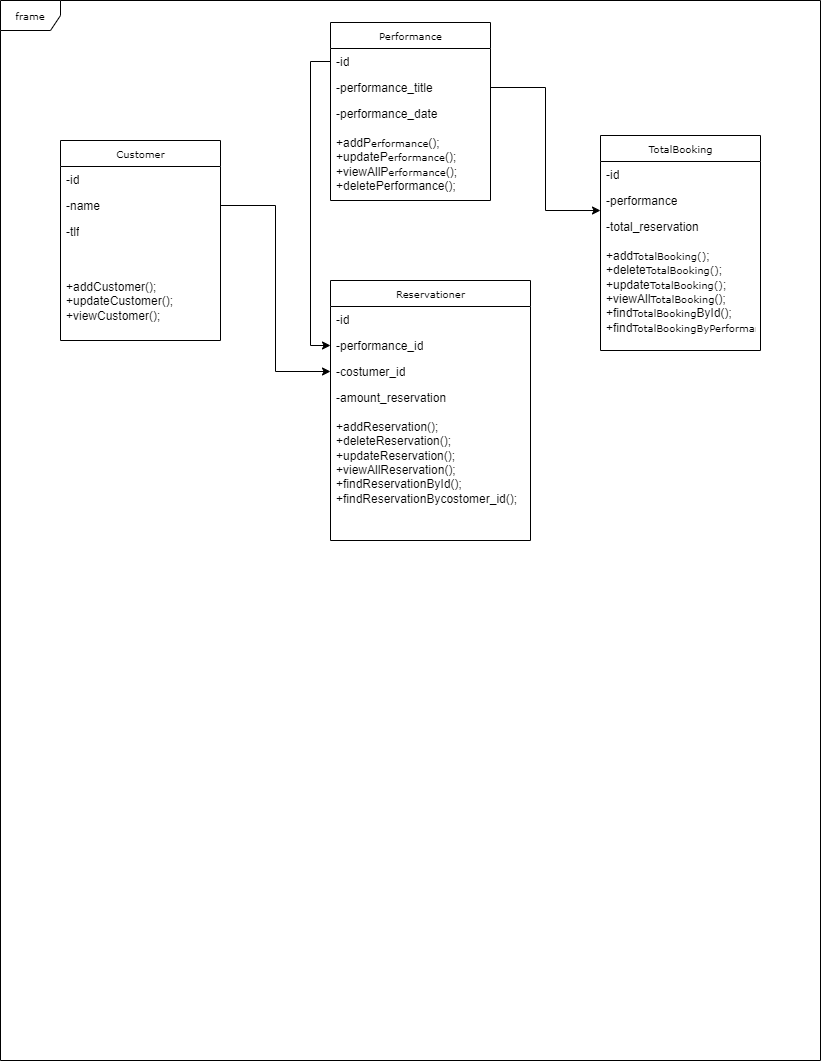

The diagram above was exported from draw.io. Its source (the exported page's mxGraphModel, read from the mxfile embedded in the PNG):
<mxGraphModel dx="1312" dy="618" grid="1" gridSize="10" guides="1" tooltips="1" connect="1" arrows="1" fold="1" page="1" pageScale="1" pageWidth="850" pageHeight="1100" background="none" math="0" shadow="0">
  <root>
    <mxCell id="0" />
    <mxCell id="1" parent="0" />
    <mxCell id="17acba5748e5396b-1" value="frame" style="shape=umlFrame;whiteSpace=wrap;html=1;rounded=0;shadow=0;comic=0;labelBackgroundColor=none;strokeWidth=1;fontFamily=Verdana;fontSize=10;align=center;" parent="1" vertex="1">
      <mxGeometry x="20" y="20" width="820" height="1060" as="geometry" />
    </mxCell>
    <mxCell id="17acba5748e5396b-2" value="Reservationer" style="swimlane;html=1;fontStyle=0;childLayout=stackLayout;horizontal=1;startSize=26;fillColor=none;horizontalStack=0;resizeParent=1;resizeLast=0;collapsible=1;marginBottom=0;swimlaneFillColor=#ffffff;rounded=0;shadow=0;comic=0;labelBackgroundColor=none;strokeWidth=1;fontFamily=Verdana;fontSize=10;align=center;" parent="1" vertex="1">
      <mxGeometry x="350" y="300" width="200" height="260" as="geometry" />
    </mxCell>
    <mxCell id="17acba5748e5396b-3" value="-id" style="text;html=1;strokeColor=none;fillColor=none;align=left;verticalAlign=top;spacingLeft=4;spacingRight=4;whiteSpace=wrap;overflow=hidden;rotatable=0;points=[[0,0.5],[1,0.5]];portConstraint=eastwest;" parent="17acba5748e5396b-2" vertex="1">
      <mxGeometry y="26" width="200" height="26" as="geometry" />
    </mxCell>
    <mxCell id="17acba5748e5396b-4" value="-performance_id" style="text;html=1;strokeColor=none;fillColor=none;align=left;verticalAlign=top;spacingLeft=4;spacingRight=4;whiteSpace=wrap;overflow=hidden;rotatable=0;points=[[0,0.5],[1,0.5]];portConstraint=eastwest;" parent="17acba5748e5396b-2" vertex="1">
      <mxGeometry y="52" width="200" height="26" as="geometry" />
    </mxCell>
    <mxCell id="17acba5748e5396b-6" value="-costumer_id" style="text;html=1;strokeColor=none;fillColor=none;align=left;verticalAlign=top;spacingLeft=4;spacingRight=4;whiteSpace=wrap;overflow=hidden;rotatable=0;points=[[0,0.5],[1,0.5]];portConstraint=eastwest;" parent="17acba5748e5396b-2" vertex="1">
      <mxGeometry y="78" width="200" height="26" as="geometry" />
    </mxCell>
    <mxCell id="17acba5748e5396b-9" value="-amount_reservation&lt;br&gt;&lt;br&gt;+addReservation();&lt;br&gt;+deleteReservation();&lt;br&gt;+updateReservation();&lt;br&gt;+viewAllReservation();&lt;br&gt;+findReservationById();&lt;br&gt;+findReservationBycostomer_id();&lt;br&gt;" style="text;html=1;strokeColor=none;fillColor=none;align=left;verticalAlign=top;spacingLeft=4;spacingRight=4;whiteSpace=wrap;overflow=hidden;rotatable=0;points=[[0,0.5],[1,0.5]];portConstraint=eastwest;" parent="17acba5748e5396b-2" vertex="1">
      <mxGeometry y="104" width="200" height="156" as="geometry" />
    </mxCell>
    <mxCell id="17acba5748e5396b-20" value="Performance" style="swimlane;html=1;fontStyle=0;childLayout=stackLayout;horizontal=1;startSize=26;fillColor=none;horizontalStack=0;resizeParent=1;resizeLast=0;collapsible=1;marginBottom=0;swimlaneFillColor=#ffffff;rounded=0;shadow=0;comic=0;labelBackgroundColor=none;strokeWidth=1;fontFamily=Verdana;fontSize=10;align=center;" parent="1" vertex="1">
      <mxGeometry x="350" y="42" width="160" height="178" as="geometry" />
    </mxCell>
    <mxCell id="17acba5748e5396b-21" value="-id" style="text;html=1;strokeColor=none;fillColor=none;align=left;verticalAlign=top;spacingLeft=4;spacingRight=4;whiteSpace=wrap;overflow=hidden;rotatable=0;points=[[0,0.5],[1,0.5]];portConstraint=eastwest;" parent="17acba5748e5396b-20" vertex="1">
      <mxGeometry y="26" width="160" height="26" as="geometry" />
    </mxCell>
    <mxCell id="17acba5748e5396b-24" value="-performance_title" style="text;html=1;strokeColor=none;fillColor=none;align=left;verticalAlign=top;spacingLeft=4;spacingRight=4;whiteSpace=wrap;overflow=hidden;rotatable=0;points=[[0,0.5],[1,0.5]];portConstraint=eastwest;" parent="17acba5748e5396b-20" vertex="1">
      <mxGeometry y="52" width="160" height="26" as="geometry" />
    </mxCell>
    <mxCell id="SelTJnBlzgijpRl-cygQ-8" value="-performance_date&lt;br&gt;&lt;br&gt;+addP&lt;span style=&quot;font-family: Verdana; font-size: 10px; text-align: center;&quot;&gt;erformance&lt;/span&gt;();&lt;br&gt;+updateP&lt;span style=&quot;font-family: Verdana; font-size: 10px; text-align: center;&quot;&gt;erformance&lt;/span&gt;();&lt;br&gt;+viewAllP&lt;span style=&quot;font-family: Verdana; font-size: 10px; text-align: center;&quot;&gt;erformance&lt;/span&gt;();&lt;br&gt;+deletePerformance();" style="text;html=1;strokeColor=none;fillColor=none;align=left;verticalAlign=top;spacingLeft=4;spacingRight=4;whiteSpace=wrap;overflow=hidden;rotatable=0;points=[[0,0.5],[1,0.5]];portConstraint=eastwest;" vertex="1" parent="17acba5748e5396b-20">
      <mxGeometry y="78" width="160" height="92" as="geometry" />
    </mxCell>
    <mxCell id="17acba5748e5396b-30" value="TotalBooking" style="swimlane;html=1;fontStyle=0;childLayout=stackLayout;horizontal=1;startSize=26;fillColor=none;horizontalStack=0;resizeParent=1;resizeLast=0;collapsible=1;marginBottom=0;swimlaneFillColor=#ffffff;rounded=0;shadow=0;comic=0;labelBackgroundColor=none;strokeWidth=1;fontFamily=Verdana;fontSize=10;align=center;" parent="1" vertex="1">
      <mxGeometry x="620" y="155" width="160" height="215" as="geometry" />
    </mxCell>
    <mxCell id="17acba5748e5396b-31" value="-id" style="text;html=1;strokeColor=none;fillColor=none;align=left;verticalAlign=top;spacingLeft=4;spacingRight=4;whiteSpace=wrap;overflow=hidden;rotatable=0;points=[[0,0.5],[1,0.5]];portConstraint=eastwest;" parent="17acba5748e5396b-30" vertex="1">
      <mxGeometry y="26" width="160" height="26" as="geometry" />
    </mxCell>
    <mxCell id="17acba5748e5396b-32" value="-performance" style="text;html=1;strokeColor=none;fillColor=none;align=left;verticalAlign=top;spacingLeft=4;spacingRight=4;whiteSpace=wrap;overflow=hidden;rotatable=0;points=[[0,0.5],[1,0.5]];portConstraint=eastwest;" parent="17acba5748e5396b-30" vertex="1">
      <mxGeometry y="52" width="160" height="26" as="geometry" />
    </mxCell>
    <mxCell id="17acba5748e5396b-33" value="-total_reservation&lt;br&gt;&lt;br&gt;+add&lt;span style=&quot;font-family: Verdana; font-size: 10px; text-align: center;&quot;&gt;TotalBooking()&lt;/span&gt;;&lt;br&gt;+delete&lt;span style=&quot;font-family: Verdana; font-size: 10px; text-align: center;&quot;&gt;TotalBooking()&lt;/span&gt;;&lt;br&gt;+update&lt;span style=&quot;font-family: Verdana; font-size: 10px; text-align: center;&quot;&gt;TotalBooking()&lt;/span&gt;;&lt;br&gt;+viewAll&lt;span style=&quot;font-family: Verdana; font-size: 10px; text-align: center;&quot;&gt;TotalBooking&lt;/span&gt;();&lt;br&gt;+find&lt;span style=&quot;font-family: Verdana; font-size: 10px; text-align: center;&quot;&gt;TotalBooking&lt;/span&gt;ById();&lt;br&gt;+find&lt;span style=&quot;font-family: Verdana; font-size: 10px; text-align: center;&quot;&gt;TotalBookingByPerformance()&lt;/span&gt;;" style="text;html=1;strokeColor=none;fillColor=none;align=left;verticalAlign=top;spacingLeft=4;spacingRight=4;whiteSpace=wrap;overflow=hidden;rotatable=0;points=[[0,0.5],[1,0.5]];portConstraint=eastwest;" parent="17acba5748e5396b-30" vertex="1">
      <mxGeometry y="78" width="160" height="120" as="geometry" />
    </mxCell>
    <mxCell id="5d2195bd80daf111-5" value="Customer" style="swimlane;html=1;fontStyle=0;childLayout=stackLayout;horizontal=1;startSize=26;fillColor=none;horizontalStack=0;resizeParent=1;resizeLast=0;collapsible=1;marginBottom=0;swimlaneFillColor=#ffffff;rounded=0;shadow=0;comic=0;labelBackgroundColor=none;strokeWidth=1;fontFamily=Verdana;fontSize=10;align=center;" parent="1" vertex="1">
      <mxGeometry x="80" y="160" width="160" height="200" as="geometry" />
    </mxCell>
    <mxCell id="5d2195bd80daf111-6" value="-id" style="text;html=1;strokeColor=none;fillColor=none;align=left;verticalAlign=top;spacingLeft=4;spacingRight=4;whiteSpace=wrap;overflow=hidden;rotatable=0;points=[[0,0.5],[1,0.5]];portConstraint=eastwest;" parent="5d2195bd80daf111-5" vertex="1">
      <mxGeometry y="26" width="160" height="26" as="geometry" />
    </mxCell>
    <mxCell id="SelTJnBlzgijpRl-cygQ-9" value="-name" style="text;html=1;strokeColor=none;fillColor=none;align=left;verticalAlign=top;spacingLeft=4;spacingRight=4;whiteSpace=wrap;overflow=hidden;rotatable=0;points=[[0,0.5],[1,0.5]];portConstraint=eastwest;" vertex="1" parent="5d2195bd80daf111-5">
      <mxGeometry y="52" width="160" height="26" as="geometry" />
    </mxCell>
    <mxCell id="5d2195bd80daf111-7" value="-tlf" style="text;html=1;strokeColor=none;fillColor=none;align=left;verticalAlign=top;spacingLeft=4;spacingRight=4;whiteSpace=wrap;overflow=hidden;rotatable=0;points=[[0,0.5],[1,0.5]];portConstraint=eastwest;" parent="5d2195bd80daf111-5" vertex="1">
      <mxGeometry y="78" width="160" height="26" as="geometry" />
    </mxCell>
    <mxCell id="SelTJnBlzgijpRl-cygQ-11" value="&lt;br&gt;&lt;br&gt;+addCustomer();&lt;br&gt;+updateCustomer();&lt;br&gt;+viewCustomer();" style="text;html=1;strokeColor=none;fillColor=none;align=left;verticalAlign=top;spacingLeft=4;spacingRight=4;whiteSpace=wrap;overflow=hidden;rotatable=0;points=[[0,0.5],[1,0.5]];portConstraint=eastwest;" vertex="1" parent="5d2195bd80daf111-5">
      <mxGeometry y="104" width="160" height="96" as="geometry" />
    </mxCell>
    <mxCell id="SelTJnBlzgijpRl-cygQ-14" style="edgeStyle=orthogonalEdgeStyle;rounded=0;orthogonalLoop=1;jettySize=auto;html=1;entryX=0;entryY=0.5;entryDx=0;entryDy=0;" edge="1" parent="1" source="SelTJnBlzgijpRl-cygQ-9" target="17acba5748e5396b-6">
      <mxGeometry relative="1" as="geometry" />
    </mxCell>
    <mxCell id="SelTJnBlzgijpRl-cygQ-15" style="edgeStyle=orthogonalEdgeStyle;rounded=0;orthogonalLoop=1;jettySize=auto;html=1;exitX=0;exitY=0.5;exitDx=0;exitDy=0;entryX=0;entryY=0.5;entryDx=0;entryDy=0;" edge="1" parent="1" source="17acba5748e5396b-21" target="17acba5748e5396b-4">
      <mxGeometry relative="1" as="geometry" />
    </mxCell>
    <mxCell id="SelTJnBlzgijpRl-cygQ-16" style="edgeStyle=orthogonalEdgeStyle;rounded=0;orthogonalLoop=1;jettySize=auto;html=1;exitX=1;exitY=0.5;exitDx=0;exitDy=0;entryX=0;entryY=0.885;entryDx=0;entryDy=0;entryPerimeter=0;" edge="1" parent="1" source="17acba5748e5396b-24" target="17acba5748e5396b-32">
      <mxGeometry relative="1" as="geometry">
        <mxPoint x="610" y="230" as="targetPoint" />
      </mxGeometry>
    </mxCell>
  </root>
</mxGraphModel>